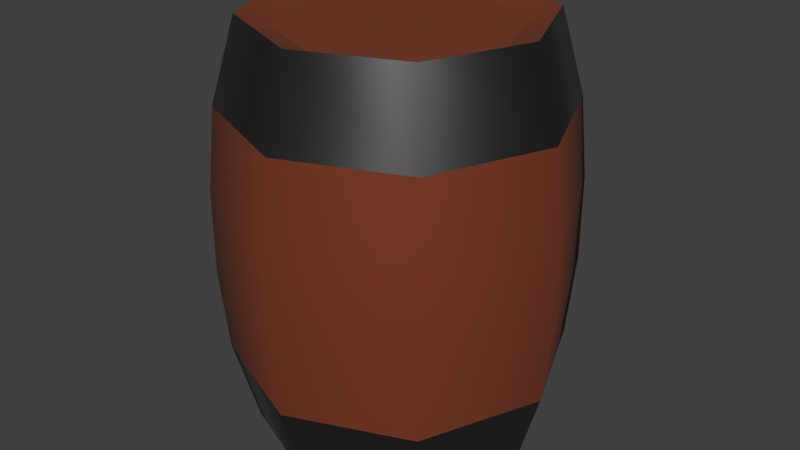 # Source: animatedBarrel01.blend  (saved by Blender 2.92.15; exported with 4.5.12 LTS)
import bpy
from mathutils import Matrix  # noqa: F401  (used for matrix-valued properties, if any)

bpy.ops.wm.read_factory_settings(use_empty=True)
scene = bpy.context.scene
scene.name = 'Scene'

# ---- collections
col_collection_1 = bpy.data.collections.new('Collection 1'); scene.collection.children.link(col_collection_1)

# ---- materials (node trees are filled in below, after node groups)
mat_woodred = bpy.data.materials.new('woodRed')
mat_woodred.use_transparent_shadow = False
mat_metalironrough = bpy.data.materials.new('metalIronRough')
mat_metalironrough.use_transparent_shadow = False

# ---- material node trees
mat_woodred.use_nodes = True; mat_woodred.node_tree.nodes.clear()
_N = mat_woodred.node_tree.nodes; _L = mat_woodred.node_tree.links
n0 = _N.new('ShaderNodeBsdfPrincipled'); n0.name = 'Principled BSDF'; n0.location = (10, 300)
n0.distribution = 'GGX'
n0.subsurface_method = 'BURLEY'
n0.inputs[0].default_value = (0.183, 0.03327, 0.008275, 1.0)
n0.inputs[2].default_value = 0.9104
n0.inputs[3].default_value = 1.45
n0.inputs[27].default_value = (0.0, 0.0, 0.0, 1.0)
n0.inputs[28].default_value = 1.0
n1 = _N.new('ShaderNodeOutputMaterial'); n1.name = 'Material Output'; n1.location = (300, 300)
_L.new(n0.outputs[0], n1.inputs[0])
n1.is_active_output = True
mat_metalironrough.use_nodes = True; mat_metalironrough.node_tree.nodes.clear()
_N = mat_metalironrough.node_tree.nodes; _L = mat_metalironrough.node_tree.links
n0 = _N.new('ShaderNodeBsdfPrincipled'); n0.name = 'Principled BSDF'; n0.location = (10, 300)
n0.distribution = 'GGX'
n0.subsurface_method = 'BURLEY'
n0.inputs[0].default_value = (0.1045, 0.1045, 0.1045, 1.0)
n0.inputs[1].default_value = 1.0
n0.inputs[3].default_value = 1.45
n0.inputs[19].default_value = 0.025
n0.inputs[27].default_value = (0.0, 0.0, 0.0, 1.0)
n0.inputs[28].default_value = 1.0
n1 = _N.new('ShaderNodeOutputMaterial'); n1.name = 'Material Output'; n1.location = (300, 300)
_L.new(n0.outputs[0], n1.inputs[0])
n1.is_active_output = True

# ---- world
world_world = bpy.data.worlds.new('World'); scene.world = world_world
world_world.color = (0.05088, 0.05088, 0.05088)
world_world.use_sun_shadow = False
world_world.sun_shadow_jitter_overblur = 0.0
world_world.cycles.sampling_method = 'MANUAL'

# ---- meshes
me_animatedbarrel01 = bpy.data.meshes.new('animatedBarrel01')
me_animatedbarrel01.from_pydata([(0.2172, 0.2172, 0.0), (0.2172, 0.2172, 0.9), (0.3072, -1.065e-08, 0.0), (0.3072, -1.065e-08, 0.9), (0.2172, -0.2172, 0.0), (0.2172, -0.2172, 0.9), (0.2657, 0.2657, 0.3588), (0.3757, -1.357e-08, 0.3588), (0.2657, -0.2657, 0.3588), (0.2657, 0.2657, 0.5412), (0.3757, -1.357e-08, 0.5412), (0.2657, -0.2657, 0.5412), (0.0, 0.0, 0.02305), (0.1738, 0.1738, 0.877), (0.2458, -8.01e-09, 0.877), (0.1738, -0.1738, 0.877), (0.1738, 0.1738, 0.04673), (0.2458, -8.01e-09, 0.04673), (0.1738, -0.1738, 0.04673), (0.1738, 0.1738, 0.877), (0.2458, -8.01e-09, 0.877), (0.1738, -0.1738, 0.877), (0.1738, 0.1738, 0.81), (0.2458, -8.01e-09, 0.81), (0.1738, -0.1738, 0.81), (0.0, 0.3072, 0.0), (0.0, 0.3072, 0.9), (-0.2172, 0.2172, 0.0), (-0.2172, 0.2172, 0.9), (-0.3072, -1.065e-08, 0.0), (-0.3072, -1.065e-08, 0.9), (-0.2172, -0.2172, 0.0), (-0.2172, -0.2172, 0.9), (0.0, -0.3072, 0.0), (0.0, -0.3072, 0.9), (0.0, 0.0, 0.04673), (0.0, 0.0, 0.877), (0.0, 0.0, 0.81), (1.828e-10, 0.3757, 0.3588), (-0.2657, 0.2657, 0.3588), (-0.3757, -1.357e-08, 0.3588), (-0.2657, -0.2657, 0.3588), (1.828e-10, -0.3757, 0.3588), (1.828e-10, 0.3757, 0.5412), (-0.2657, 0.2657, 0.5412), (-0.3757, -1.357e-08, 0.5412), (-0.2657, -0.2657, 0.5412), (1.828e-10, -0.3757, 0.5412), (0.0, 0.2458, 0.877), (-0.1738, 0.1738, 0.877), (-0.2458, -8.01e-09, 0.877), (-0.1738, -0.1738, 0.877), (0.0, -0.2458, 0.877), (0.0, 0.2458, 0.04673), (-0.1738, 0.1738, 0.04673), (-0.2458, -8.01e-09, 0.04673), (-0.1738, -0.1738, 0.04673), (0.0, -0.2458, 0.04673), (0.0, 0.2458, 0.877), (-0.1738, 0.1738, 0.877), (-0.2458, -8.01e-09, 0.877), (-0.1738, -0.1738, 0.877), (0.0, -0.2458, 0.877), (0.0, 0.2458, 0.81), (-0.1738, 0.1738, 0.81), (-0.2458, -8.01e-09, 0.81), (-0.1738, -0.1738, 0.81), (0.0, -0.2458, 0.81), (0.2534, 0.2534, 0.18), (0.3584, -1.286e-08, 0.18), (0.2534, -0.2534, 0.18), (2.157e-10, -0.3584, 0.18), (2.157e-10, 0.3584, 0.18), (-0.2534, 0.2534, 0.18), (-0.3584, -1.286e-08, 0.18), (-0.2534, -0.2534, 0.18), (2.157e-10, 0.3584, 0.72), (0.2534, 0.2534, 0.72), (0.3584, -1.286e-08, 0.72), (0.2534, -0.2534, 0.72), (2.157e-10, -0.3584, 0.72), (-0.2534, 0.2534, 0.72), (-0.3584, -1.286e-08, 0.72), (-0.2534, -0.2534, 0.72)], [], [(25, 72, 68, 0), (76, 26, 1, 77), (77, 1, 3, 78), (78, 3, 5, 79), (55, 56, 35), (16, 53, 35), (54, 55, 35), (17, 35, 18), (0, 68, 69, 2), (2, 69, 70, 4), (4, 70, 71, 33), (83, 80, 34, 32), (72, 38, 6, 68), (68, 6, 7, 69), (69, 7, 8, 70), (70, 8, 42, 71), (38, 43, 9, 6), (6, 9, 10, 7), (7, 10, 11, 8), (8, 11, 47, 42), (52, 15, 18, 57), (4, 33, 12), (34, 5, 15, 52), (0, 2, 12), (3, 1, 13, 14), (2, 4, 12), (25, 0, 12), (5, 3, 14, 15), (1, 26, 48, 13), (15, 14, 17, 18), (14, 13, 16, 17), (13, 48, 53, 16), (62, 67, 24, 21), (20, 23, 22, 19), (21, 24, 23, 20), (19, 22, 63, 58), (19, 58, 36), (37, 24, 67), (18, 35, 57), (27, 73, 72, 25), (76, 81, 28, 26), (81, 82, 30, 28), (82, 83, 32, 30), (59, 60, 36), (20, 19, 36), (60, 61, 36), (63, 22, 37), (29, 74, 73, 27), (31, 75, 74, 29), (33, 71, 75, 31), (65, 64, 37), (72, 73, 39, 38), (73, 74, 40, 39), (74, 75, 41, 40), (75, 71, 42, 41), (38, 39, 44, 43), (39, 40, 45, 44), (40, 41, 46, 45), (41, 42, 47, 46), (52, 57, 56, 51), (31, 12, 33), (34, 52, 51, 32), (27, 12, 29), (30, 50, 49, 28), (29, 12, 31), (25, 12, 27), (32, 51, 50, 30), (28, 49, 48, 26), (51, 56, 55, 50), (50, 55, 54, 49), (49, 54, 53, 48), (62, 61, 66, 67), (60, 59, 64, 65), (61, 60, 65, 66), (59, 58, 63, 64), (36, 61, 62), (64, 63, 37), (56, 57, 35), (23, 24, 37), (66, 65, 37), (22, 23, 37), (67, 66, 37), (21, 20, 36), (58, 59, 36), (62, 21, 36), (53, 54, 35), (43, 44, 81, 76), (44, 45, 82, 81), (45, 46, 83, 82), (46, 47, 80, 83), (43, 76, 77, 9), (9, 77, 78, 10), (10, 78, 79, 11), (11, 79, 80, 47), (79, 5, 34, 80), (17, 16, 35)])
me_animatedbarrel01.polygons.foreach_set('use_smooth', [True] * 96)
me_animatedbarrel01.polygons.foreach_set('material_index', [1, 1, 1, 1, 0, 0, 0, 0, 1, 1, 1, 1, 0, 0, 0, 0, 0, 0, 0, 0, 0, 0, 0, 0, 0, 0, 0, 0, 0, 0, 0, 0, 0, 0, 0, 0, 0, 0, 0, 1, 1, 1, 1, 0, 0, 0, 0, 1, 1, 1, 0, 0, 0, 0, 0, 0, 0, 0, 0, 0, 0, 0, 0, 0, 0, 0, 0, 0, 0, 0, 0, 0, 0, 0, 0, 0, 0, 0, 0, 0, 0, 0, 0, 0, 0, 0, 0, 0, 0, 0, 0, 0, 0, 0, 1, 0])
_k = set([(0, 2), (0, 25), (1, 3), (1, 26), (2, 4), (3, 5), (4, 33), (5, 34), (13, 14), (13, 48), (14, 15), (15, 52), (19, 20), (19, 58), (20, 21), (21, 62), (22, 23), (22, 63), (23, 24), (24, 67), (25, 27), (26, 28), (27, 29), (28, 30), (29, 31), (30, 32), (31, 33), (32, 34), (48, 49), (49, 50), (50, 51), (51, 52), (58, 59), (59, 60), (60, 61), (61, 62), (63, 64), (64, 65), (65, 66), (66, 67), (68, 69), (68, 72), (69, 70), (70, 71), (71, 75), (72, 73), (73, 74), (74, 75), (76, 77), (76, 81), (77, 78), (78, 79), (79, 80), (80, 83), (81, 82), (82, 83)])
me_animatedbarrel01.attributes.new('sharp_edge', 'BOOLEAN', 'EDGE').data.foreach_set('value', [ (min(e.vertices), max(e.vertices)) in _k for e in me_animatedbarrel01.edges])
_uv = me_animatedbarrel01.uv_layers.new(name='UVMap')
_uv.uv.foreach_set('vector', [1.0, 0.0002102, 1.0, 0.09021, 0.875, 0.09021, 0.875, 0.0002101, 1.0, 0.3602, 1.0, 0.4502, 0.875, 0.4502, 0.875, 0.3602, 0.875, 0.3602, 0.875, 0.4502, 0.75, 0.4502, 0.75, 0.3602, 0.75, 0.3602, 0.75, 0.4502, 0.625, 0.4502, 0.625, 0.3602, 0.7445, 0.905, 0.7445, 0.811, 0.858, 0.858, 0.9715, 0.905, 0.905, 0.9715, 0.858, 0.858, 0.811, 0.9715, 0.7445, 0.905, 0.858, 0.858, 0.9715, 0.811, 0.858, 0.858, 0.905, 0.7445, 0.875, 0.0002101, 0.875, 0.09021, 0.75, 0.09021, 0.75, 0.0002102, 0.75, 0.0002102, 0.75, 0.09021, 0.625, 0.09021, 0.625, 0.0002102, 0.625, 0.0002102, 0.625, 0.09021, 0.5, 0.09021, 0.5, 0.0002102, 0.375, 0.3602, 0.5, 0.3602, 0.5, 0.4502, 0.375, 0.4502, 1.0, 0.09021, 1.0, 0.1796, 0.875, 0.1796, 0.875, 0.09021, 0.875, 0.09021, 0.875, 0.1796, 0.75, 0.1796, 0.75, 0.09021, 0.75, 0.09021, 0.75, 0.1796, 0.625, 0.1796, 0.625, 0.09021, 0.625, 0.09021, 0.625, 0.1796, 0.5, 0.1796, 0.5, 0.09021, 1.0, 0.1796, 1.0, 0.2708, 0.875, 0.2708, 0.875, 0.1796, 0.875, 0.1796, 0.875, 0.2708, 0.75, 0.2708, 0.75, 0.1796, 0.75, 0.1796, 0.75, 0.2708, 0.625, 0.2708, 0.625, 0.1796, 0.625, 0.1796, 0.625, 0.2708, 0.5, 0.2708, 0.5, 0.1796, 0.001, 0.9975, 0.126, 0.9975, 0.126, 0.5825, 0.001, 0.5825, 0.9167, 0.7162, 0.7993, 0.7162, 0.858, 0.858, 0.5987, 0.5156, 0.7162, 0.5156, 0.7044, 0.544, 0.6104, 0.544, 0.9998, 0.9167, 0.9998, 0.7993, 0.858, 0.858, 0.7993, 0.5987, 0.7993, 0.7162, 0.7709, 0.7044, 0.7709, 0.6104, 0.9998, 0.7993, 0.9167, 0.7162, 0.858, 0.858, 0.9167, 0.9998, 0.9998, 0.9167, 0.858, 0.858, 0.7162, 0.5156, 0.7993, 0.5987, 0.7709, 0.6104, 0.7044, 0.544, 0.7993, 0.7162, 0.7162, 0.7993, 0.7044, 0.7709, 0.7709, 0.7044, 0.126, 0.9975, 0.251, 0.9975, 0.251, 0.5825, 0.126, 0.5825, 0.251, 0.9975, 0.376, 0.9975, 0.376, 0.5825, 0.251, 0.5825, 0.376, 0.9975, 0.501, 0.9975, 0.501, 0.5825, 0.376, 0.5825, 0.5, 0.4387, 0.5, 0.4052, 0.625, 0.4052, 0.625, 0.4387, 0.75, 0.4387, 0.75, 0.4052, 0.875, 0.4052, 0.875, 0.4387, 0.625, 0.4387, 0.625, 0.4052, 0.75, 0.4052, 0.75, 0.4387, 0.875, 0.4387, 0.875, 0.4052, 1.0, 0.4052, 1.0, 0.4387, 0.7709, 0.7044, 0.7044, 0.7709, 0.6574, 0.6574, 0.858, 0.858, 0.905, 0.7445, 0.811, 0.7445, 0.905, 0.7445, 0.858, 0.858, 0.811, 0.7445, 0.125, 0.0002102, 0.125, 0.09021, -2.129e-09, 0.09021, -2.129e-09, 0.0002102, -2.129e-09, 0.3602, 0.125, 0.3602, 0.125, 0.4502, -2.129e-09, 0.4502, 0.125, 0.3602, 0.25, 0.3602, 0.25, 0.4502, 0.125, 0.4502, 0.25, 0.3602, 0.375, 0.3602, 0.375, 0.4502, 0.25, 0.4502, 0.6104, 0.7709, 0.544, 0.7044, 0.6574, 0.6574, 0.7709, 0.6104, 0.7709, 0.7044, 0.6574, 0.6574, 0.544, 0.7044, 0.544, 0.6104, 0.6574, 0.6574, 0.905, 0.9715, 0.9715, 0.905, 0.858, 0.858, 0.25, 0.0002102, 0.25, 0.09021, 0.125, 0.09021, 0.125, 0.0002102, 0.375, 0.0002102, 0.375, 0.09021, 0.25, 0.09021, 0.25, 0.0002102, 0.5, 0.0002102, 0.5, 0.09021, 0.375, 0.09021, 0.375, 0.0002102, 0.7445, 0.905, 0.811, 0.9715, 0.858, 0.858, -2.129e-09, 0.09021, 0.125, 0.09021, 0.125, 0.1796, -2.129e-09, 0.1796, 0.125, 0.09021, 0.25, 0.09021, 0.25, 0.1796, 0.125, 0.1796, 0.25, 0.09021, 0.375, 0.09021, 0.375, 0.1796, 0.25, 0.1796, 0.375, 0.09021, 0.5, 0.09021, 0.5, 0.1796, 0.375, 0.1796, -2.129e-09, 0.1796, 0.125, 0.1796, 0.125, 0.2708, -2.129e-09, 0.2708, 0.125, 0.1796, 0.25, 0.1796, 0.25, 0.2708, 0.125, 0.2708, 0.25, 0.1796, 0.375, 0.1796, 0.375, 0.2708, 0.25, 0.2708, 0.375, 0.1796, 0.5, 0.1796, 0.5, 0.2708, 0.375, 0.2708, 0.501, 0.9975, 0.501, 0.5825, 0.376, 0.5825, 0.376, 0.9975, 0.7162, 0.7993, 0.858, 0.858, 0.7993, 0.7162, 0.5987, 0.5156, 0.6104, 0.544, 0.544, 0.6104, 0.5156, 0.5987, 0.7993, 0.9998, 0.858, 0.858, 0.7162, 0.9167, 0.5156, 0.7162, 0.544, 0.7044, 0.6104, 0.7709, 0.5987, 0.7993, 0.7162, 0.9167, 0.858, 0.858, 0.7162, 0.7993, 0.9167, 0.9998, 0.858, 0.858, 0.7993, 0.9998, 0.5156, 0.5987, 0.544, 0.6104, 0.544, 0.7044, 0.5156, 0.7162, 0.5987, 0.7993, 0.6104, 0.7709, 0.7044, 0.7709, 0.7162, 0.7993, 0.376, 0.9975, 0.376, 0.5825, 0.251, 0.5825, 0.251, 0.9975, 0.251, 0.9975, 0.251, 0.5825, 0.126, 0.5825, 0.126, 0.9975, 0.126, 0.9975, 0.126, 0.5825, 0.001, 0.5825, 0.001, 0.9975, 0.5, 0.4387, 0.375, 0.4387, 0.375, 0.4052, 0.5, 0.4052, 0.25, 0.4387, 0.125, 0.4387, 0.125, 0.4052, 0.25, 0.4052, 0.375, 0.4387, 0.25, 0.4387, 0.25, 0.4052, 0.375, 0.4052, 0.125, 0.4387, -2.129e-09, 0.4387, -2.129e-09, 0.4052, 0.125, 0.4052, 0.6574, 0.6574, 0.544, 0.6104, 0.6104, 0.544, 0.811, 0.9715, 0.905, 0.9715, 0.858, 0.858, 0.7445, 0.811, 0.811, 0.7445, 0.858, 0.858, 0.9715, 0.811, 0.905, 0.7445, 0.858, 0.858, 0.7445, 0.811, 0.7445, 0.905, 0.858, 0.858, 0.9715, 0.905, 0.9715, 0.811, 0.858, 0.858, 0.811, 0.7445, 0.7445, 0.811, 0.858, 0.858, 0.7044, 0.544, 0.7709, 0.6104, 0.6574, 0.6574, 0.7044, 0.7709, 0.6104, 0.7709, 0.6574, 0.6574, 0.6104, 0.544, 0.7044, 0.544, 0.6574, 0.6574, 0.905, 0.9715, 0.811, 0.9715, 0.858, 0.858, -2.129e-09, 0.2708, 0.125, 0.2708, 0.125, 0.3602, -2.129e-09, 0.3602, 0.125, 0.2708, 0.25, 0.2708, 0.25, 0.3602, 0.125, 0.3602, 0.25, 0.2708, 0.375, 0.2708, 0.375, 0.3602, 0.25, 0.3602, 0.375, 0.2708, 0.5, 0.2708, 0.5, 0.3602, 0.375, 0.3602, 1.0, 0.2708, 1.0, 0.3602, 0.875, 0.3602, 0.875, 0.2708, 0.875, 0.2708, 0.875, 0.3602, 0.75, 0.3602, 0.75, 0.2708, 0.75, 0.2708, 0.75, 0.3602, 0.625, 0.3602, 0.625, 0.2708, 0.625, 0.2708, 0.625, 0.3602, 0.5, 0.3602, 0.5, 0.2708, 0.625, 0.3602, 0.625, 0.4502, 0.5, 0.4502, 0.5, 0.3602, 0.9715, 0.811, 0.9715, 0.905, 0.858, 0.858])
me_animatedbarrel01.materials.append(mat_woodred)
me_animatedbarrel01.materials.append(mat_metalironrough)
me_animatedbarrel01.use_remesh_preserve_volume = False
me_animatedbarrel01.use_remesh_preserve_attributes = False
me_animatedbarrel01.use_mirror_vertex_groups = False
me_animatedbarrel01.update()
arm_armature = bpy.data.armatures.new('Armature')  # bones are not reproduced

# ---- objects
ob_barrelarmature = bpy.data.objects.new('barrelArmature', arm_armature)
ob_animatedbarrel01 = bpy.data.objects.new('animatedBarrel01', me_animatedbarrel01)

# ---- transforms, parenting, visibility, modifiers, constraints
ob_barrelarmature.location = (0.0, 0.0, 0.0)
ob_barrelarmature.lineart.crease_threshold = 0.0
ob_animatedbarrel01.parent = ob_barrelarmature
ob_animatedbarrel01.location = (0.0, 0.0, 0.0)
ob_animatedbarrel01.lineart.crease_threshold = 0.0
_vg = ob_animatedbarrel01.vertex_groups.new(name='lid')
_vg.add([19, 20, 21, 22, 23, 24, 36, 37, 58, 59, 60, 61, 62, 63, 64, 65, 66, 67], 1.0, 'REPLACE')
_vg = ob_animatedbarrel01.vertex_groups.new(name='barrel')
_vg.add([0, 1, 2, 3, 4, 5, 6, 7, 8, 9, 10, 11, 12, 13, 14, 15, 16, 17, 18, 25, 26, 27, 28, 29, 30, 31, 32, 33, 34, 35, 38, 39, 40, 41, 42, 43, 44, 45, 46, 47, 48, 49, 50, 51, 52, 53, 54, 55, 56, 57, 68, 69, 70, 71, 72, 73, 74, 75, 76, 77, 78, 79, 80, 81, 82, 83], 1.0, 'REPLACE')
_vg = ob_animatedbarrel01.vertex_groups.new(name='ROOT')
_m = ob_animatedbarrel01.modifiers.new('Armature', 'ARMATURE')
_m.object = ob_barrelarmature

# ---- collection membership
col_collection_1.objects.link(ob_barrelarmature)
col_collection_1.objects.link(ob_animatedbarrel01)

# ---- scene / render settings (as saved in the file)
scene.frame_start = 1; scene.frame_end = 14; scene.frame_set(91)
scene.render.engine = 'BLENDER_EEVEE_NEXT'
scene.render.resolution_percentage = 50
scene.render.fps = 60
scene.render.dither_intensity = 0.0
scene.cycles.use_denoising = False
scene.cycles.samples = 128
scene.cycles.sampling_pattern = 'TABULATED_SOBOL'
scene.cycles.use_adaptive_sampling = False
scene.cycles.use_light_tree = False
scene.cycles.blur_glossy = 0.0
scene.cycles.sample_clamp_indirect = 0.0
scene.view_settings.view_transform = 'Standard'
bpy.context.view_layer.update()

# ---- added for rendering (the .blend has no active camera and no usable light): camera, sun
cam_auto = bpy.data.cameras.new('AutoCamera')
cam_auto.lens = 50.0
cam_auto.sensor_width = 36.0
cam_auto.clip_end = 1000.0
ob_auto_camera = bpy.data.objects.new('AutoCamera', cam_auto)
scene.collection.objects.link(ob_auto_camera)
ob_auto_camera.location = (1.28843, -1.54612, 1.48074)
ob_auto_camera.rotation_euler = (1.09748, -7.21219e-08, 0.694738)
scene.camera = ob_auto_camera
light_auto_sun = bpy.data.lights.new('AutoSun', 'SUN')
light_auto_sun.energy = 3.0
light_auto_sun.angle = 0.0523599
ob_auto_sun = bpy.data.objects.new('AutoSun', light_auto_sun)
scene.collection.objects.link(ob_auto_sun)
ob_auto_sun.rotation_euler = (0.872665, 0.174533, 0.523599)
bpy.context.view_layer.update()
